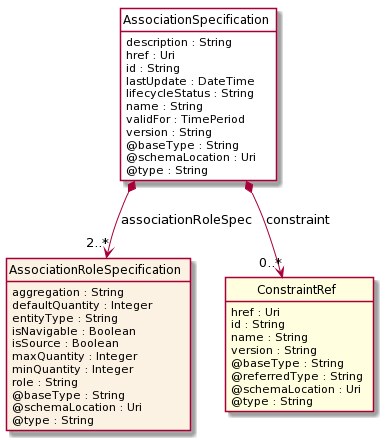

The diagram above was rendered by PlantUML. Its source (embedded in the PNG):
@startuml
hide circle
hide methods
hide stereotype
show <<Enumeration>> stereotype
skinparam class {
   BackgroundColor<<Enumeration>> #E6F5F7
   BackgroundColor<<Ref>> #FFFFE0
   BackgroundColor<<Pivot>> #FFFFFFF
   BackgroundColor #FCF2E3
}

class AssociationSpecification  <<Pivot>> {
    description : String
    href : Uri
    id : String
    lastUpdate : DateTime
    lifecycleStatus : String
    name : String
    validFor : TimePeriod
    version : String
    @baseType : String
    @schemaLocation : Uri
    @type : String
}

class AssociationRoleSpecification  {
    aggregation : String
    defaultQuantity : Integer
    entityType : String
    isNavigable : Boolean
    isSource : Boolean
    maxQuantity : Integer
    minQuantity : Integer
    role : String
    @baseType : String
    @schemaLocation : Uri
    @type : String
}

class ConstraintRef  <<Ref>> {
    href : Uri
    id : String
    name : String
    version : String
    @baseType : String
    @referredType : String
    @schemaLocation : Uri
    @type : String
}

AssociationSpecification *-->  "2..*" AssociationRoleSpecification : associationRoleSpec

AssociationSpecification *-->  "0..*" ConstraintRef : constraint

@enduml